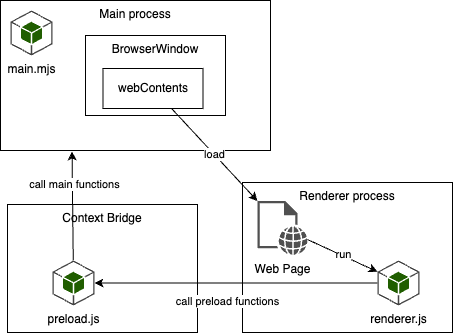

The diagram above was exported from draw.io. Its source (the exported page's mxGraphModel, read from the mxfile embedded in the PNG):
<mxGraphModel dx="816" dy="763" grid="1" gridSize="10" guides="1" tooltips="1" connect="1" arrows="1" fold="1" page="1" pageScale="1" pageWidth="1169" pageHeight="827" math="0" shadow="0">
  <root>
    <mxCell id="0" />
    <mxCell id="1" parent="0" />
    <mxCell id="15" value="Main process" style="rounded=0;whiteSpace=wrap;html=1;verticalAlign=top;" vertex="1" parent="1">
      <mxGeometry x="173" y="130" width="270" height="150" as="geometry" />
    </mxCell>
    <mxCell id="12" value="Renderer process" style="rounded=0;whiteSpace=wrap;html=1;verticalAlign=top;" vertex="1" parent="1">
      <mxGeometry x="415" y="312" width="210" height="150" as="geometry" />
    </mxCell>
    <mxCell id="11" value="Context Bridge" style="rounded=0;whiteSpace=wrap;html=1;verticalAlign=top;" vertex="1" parent="1">
      <mxGeometry x="180" y="334" width="190" height="128" as="geometry" />
    </mxCell>
    <mxCell id="2" value="BrowserWindow" style="rounded=0;whiteSpace=wrap;html=1;verticalAlign=top;" parent="1" vertex="1">
      <mxGeometry x="258" y="165" width="140" height="80" as="geometry" />
    </mxCell>
    <mxCell id="20" value="load" style="edgeStyle=none;html=1;" edge="1" parent="1" source="3" target="6">
      <mxGeometry relative="1" as="geometry" />
    </mxCell>
    <mxCell id="3" value="webContents" style="rounded=0;whiteSpace=wrap;html=1;" parent="1" vertex="1">
      <mxGeometry x="275.5" y="198" width="100" height="40" as="geometry" />
    </mxCell>
    <mxCell id="13" value="call preload functions" style="edgeStyle=none;html=1;" edge="1" parent="1" source="5" target="7">
      <mxGeometry x="0.0601" y="18" relative="1" as="geometry">
        <mxPoint as="offset" />
      </mxGeometry>
    </mxCell>
    <mxCell id="5" value="renderer.js" style="outlineConnect=0;dashed=0;verticalLabelPosition=bottom;verticalAlign=top;align=center;html=1;shape=mxgraph.aws3.android;fillColor=#205E00;gradientColor=none;" parent="1" vertex="1">
      <mxGeometry x="550" y="390" width="42" height="45" as="geometry" />
    </mxCell>
    <mxCell id="10" style="edgeStyle=none;html=1;entryX=0;entryY=0.25;entryDx=0;entryDy=0;entryPerimeter=0;" edge="1" parent="1" source="6" target="5">
      <mxGeometry relative="1" as="geometry" />
    </mxCell>
    <mxCell id="16" value="run" style="edgeLabel;html=1;align=center;verticalAlign=middle;resizable=0;points=[];" vertex="1" connectable="0" parent="10">
      <mxGeometry x="-0.0135" y="2" relative="1" as="geometry">
        <mxPoint as="offset" />
      </mxGeometry>
    </mxCell>
    <mxCell id="6" value="Web Page" style="sketch=0;pointerEvents=1;shadow=0;dashed=0;html=1;strokeColor=none;fillColor=#505050;labelPosition=center;verticalLabelPosition=bottom;verticalAlign=top;outlineConnect=0;align=center;shape=mxgraph.office.concepts.web_page;" parent="1" vertex="1">
      <mxGeometry x="430" y="330.5" width="50" height="54" as="geometry" />
    </mxCell>
    <mxCell id="14" style="edgeStyle=none;html=1;entryX=0.265;entryY=1.007;entryDx=0;entryDy=0;entryPerimeter=0;" edge="1" parent="1" source="7" target="15">
      <mxGeometry relative="1" as="geometry">
        <mxPoint x="285" y="330" as="targetPoint" />
      </mxGeometry>
    </mxCell>
    <mxCell id="18" value="call main functions" style="edgeLabel;html=1;align=center;verticalAlign=middle;resizable=0;points=[];" vertex="1" connectable="0" parent="14">
      <mxGeometry x="0.1934" y="-3" relative="1" as="geometry">
        <mxPoint x="-2" y="-11" as="offset" />
      </mxGeometry>
    </mxCell>
    <mxCell id="7" value="preload.js" style="outlineConnect=0;dashed=0;verticalLabelPosition=bottom;verticalAlign=top;align=center;html=1;shape=mxgraph.aws3.android;fillColor=#205E00;gradientColor=none;" parent="1" vertex="1">
      <mxGeometry x="225" y="390" width="42" height="45" as="geometry" />
    </mxCell>
    <mxCell id="19" value="main.mjs" style="outlineConnect=0;dashed=0;verticalLabelPosition=bottom;verticalAlign=top;align=center;html=1;shape=mxgraph.aws3.android;fillColor=#205E00;gradientColor=none;" vertex="1" parent="1">
      <mxGeometry x="183" y="140" width="42" height="45" as="geometry" />
    </mxCell>
  </root>
</mxGraphModel>